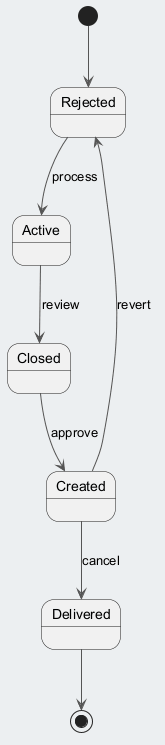

The diagram above was rendered by PlantUML. Its source (embedded in the PNG):
@startuml
skinparam backgroundColor #ECEFF1
skinparam classBackgroundColor #FFFFFF
skinparam classBorderColor #455A64
skinparam ArrowColor #555555
[*] --> Rejected
Rejected --> Active : process
Active --> Closed : review
Closed --> Created : approve
Created --> Delivered : cancel
Created --> Rejected : revert
Delivered --> [*]
@enduml